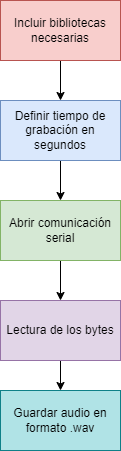

The diagram above was exported from draw.io. Its source (the exported page's mxGraphModel, read from the mxfile embedded in the PNG):
<mxGraphModel dx="954" dy="664" grid="1" gridSize="10" guides="1" tooltips="1" connect="1" arrows="1" fold="1" page="1" pageScale="1" pageWidth="827" pageHeight="1169" math="0" shadow="0">
  <root>
    <mxCell id="0" />
    <mxCell id="1" parent="0" />
    <mxCell id="qzUO7Ohw0IWl8h4MbPmP-9" value="" style="edgeStyle=orthogonalEdgeStyle;rounded=0;orthogonalLoop=1;jettySize=auto;html=1;" edge="1" parent="1" source="qzUO7Ohw0IWl8h4MbPmP-1" target="qzUO7Ohw0IWl8h4MbPmP-2">
      <mxGeometry relative="1" as="geometry" />
    </mxCell>
    <mxCell id="qzUO7Ohw0IWl8h4MbPmP-1" value="Incluir bibliotecas necesarias" style="rounded=0;whiteSpace=wrap;html=1;fillColor=#f8cecc;strokeColor=#b85450;" vertex="1" parent="1">
      <mxGeometry x="400" y="60" width="120" height="60" as="geometry" />
    </mxCell>
    <mxCell id="qzUO7Ohw0IWl8h4MbPmP-4" value="" style="edgeStyle=orthogonalEdgeStyle;rounded=0;orthogonalLoop=1;jettySize=auto;html=1;" edge="1" parent="1" source="qzUO7Ohw0IWl8h4MbPmP-2" target="qzUO7Ohw0IWl8h4MbPmP-3">
      <mxGeometry relative="1" as="geometry" />
    </mxCell>
    <mxCell id="qzUO7Ohw0IWl8h4MbPmP-2" value="Definir tiempo de grabación en segundos" style="rounded=0;whiteSpace=wrap;html=1;fillColor=#dae8fc;strokeColor=#6c8ebf;" vertex="1" parent="1">
      <mxGeometry x="400" y="160" width="120" height="60" as="geometry" />
    </mxCell>
    <mxCell id="qzUO7Ohw0IWl8h4MbPmP-6" value="" style="edgeStyle=orthogonalEdgeStyle;rounded=0;orthogonalLoop=1;jettySize=auto;html=1;" edge="1" parent="1" source="qzUO7Ohw0IWl8h4MbPmP-3" target="qzUO7Ohw0IWl8h4MbPmP-5">
      <mxGeometry relative="1" as="geometry" />
    </mxCell>
    <mxCell id="qzUO7Ohw0IWl8h4MbPmP-3" value="Abrir comunicación serial" style="rounded=0;whiteSpace=wrap;html=1;fillColor=#d5e8d4;strokeColor=#82b366;" vertex="1" parent="1">
      <mxGeometry x="400" y="260" width="120" height="60" as="geometry" />
    </mxCell>
    <mxCell id="qzUO7Ohw0IWl8h4MbPmP-8" value="" style="edgeStyle=orthogonalEdgeStyle;rounded=0;orthogonalLoop=1;jettySize=auto;html=1;" edge="1" parent="1" source="qzUO7Ohw0IWl8h4MbPmP-5" target="qzUO7Ohw0IWl8h4MbPmP-7">
      <mxGeometry relative="1" as="geometry" />
    </mxCell>
    <mxCell id="qzUO7Ohw0IWl8h4MbPmP-5" value="Lectura de los bytes" style="rounded=0;whiteSpace=wrap;html=1;fillColor=#e1d5e7;strokeColor=#9673a6;" vertex="1" parent="1">
      <mxGeometry x="400" y="360" width="120" height="60" as="geometry" />
    </mxCell>
    <mxCell id="qzUO7Ohw0IWl8h4MbPmP-7" value="Guardar audio en formato .wav" style="rounded=0;whiteSpace=wrap;html=1;fillColor=#b0e3e6;strokeColor=#0e8088;" vertex="1" parent="1">
      <mxGeometry x="400" y="450" width="120" height="60" as="geometry" />
    </mxCell>
  </root>
</mxGraphModel>